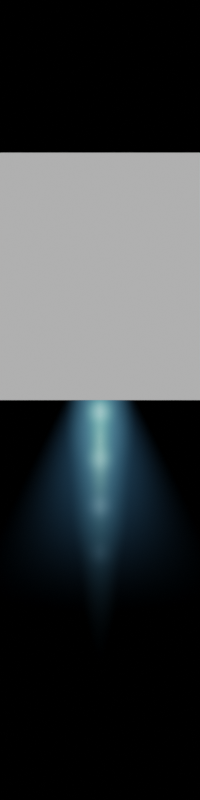 # Source: xapleaux_flares.blend  (saved by Blender 3.0.42; exported with 4.5.12 LTS)
import bpy
from mathutils import Matrix  # noqa: F401  (used for matrix-valued properties, if any)

bpy.ops.wm.read_factory_settings(use_empty=True)
scene = bpy.context.scene
scene.name = 'Scene'

# ---- collections
col_collection = bpy.data.collections.new('Collection'); scene.collection.children.link(col_collection)
col_stubby = bpy.data.collections.new('Stubby'); scene.collection.children.link(col_stubby)
col_long = bpy.data.collections.new('Long '); scene.collection.children.link(col_long)

# ---- materials (node trees are filled in below, after node groups)
mat_material_009 = bpy.data.materials.new('Material.009')
mat_material_008 = bpy.data.materials.new('Material.008')
mat_material_002 = bpy.data.materials.new('Material.002')
mat_material_001 = bpy.data.materials.new('Material.001')
mat_material = bpy.data.materials.new('Material')
mat_material_005 = bpy.data.materials.new('Material.005')
mat_material_006 = bpy.data.materials.new('Material.006')
mat_material_007 = bpy.data.materials.new('Material.007')

# ---- material node trees
mat_material_009.use_nodes = True; mat_material_009.node_tree.nodes.clear()
_N = mat_material_009.node_tree.nodes; _L = mat_material_009.node_tree.links
n0 = _N.new('ShaderNodeTexGradient'); n0.name = 'Gradient Texture'; n0.location = (-86, 124)
n0.gradient_type = 'SPHERICAL'
n1 = _N.new('ShaderNodeVectorMath'); n1.name = 'Vector Math'; n1.location = (-526, 192)
n1.operation = 'MULTIPLY'
n1.inputs[1].default_value = (1.0, 0.0, 1.0)
n2 = _N.new('ShaderNodeTexWave'); n2.name = 'Wave Texture.001'; n2.location = (-668, 903)
n2.bands_direction = 'Y'
n2.inputs[1].default_value = 0.6366
n2.inputs[6].default_value = -0.2
n3 = _N.new('ShaderNodeMath'); n3.name = 'Math.001'; n3.location = (134, 164)
n3.operation = 'MULTIPLY'
n4 = _N.new('ShaderNodeOutputMaterial'); n4.name = 'Material Output'; n4.location = (1677, 319)
n5 = _N.new('ShaderNodeVolumePrincipled'); n5.name = 'Principled Volume'; n5.location = (1271, 278)
n5.inputs[2].default_value = 0.0
n6 = _N.new('ShaderNodeMath'); n6.name = 'Math'; n6.location = (354, 164)
n6.operation = 'POWER'
n6.inputs[1].default_value = 3.0
n7 = _N.new('ShaderNodeTexCoord'); n7.name = 'Texture Coordinate'; n7.location = (-900, 168)
n8 = _N.new('ShaderNodeMapRange'); n8.name = 'Map Range'; n8.location = (-293, 412)
n8.inputs[1].default_value = -0.3
n9 = _N.new('ShaderNodeValToRGB'); n9.name = 'ColorRamp.001'; n9.location = (-73, -36)
while len(n9.color_ramp.elements) > 1: n9.color_ramp.elements.remove(n9.color_ramp.elements[-1])
n9.color_ramp.elements[0].position = 0.0; n9.color_ramp.elements[0].color = (0.0, 0.0, 0.0, 1.0)
_e = n9.color_ramp.elements.new(0.8591); _e.color = (1.0, 1.0, 1.0, 1.0)
_e = n9.color_ramp.elements.new(1.0); _e.color = (0.0, 0.0, 0.0, 1.0)
n10 = _N.new('ShaderNodeMath'); n10.name = 'Math.007'; n10.location = (574, 158)
n10.operation = 'MULTIPLY'
n11 = _N.new('ShaderNodeMath'); n11.name = 'Math.006'; n11.location = (800, 181)
n11.operation = 'MULTIPLY'
n11.inputs[1].default_value = 6.0
n12 = _N.new('ShaderNodeMath'); n12.name = 'Math.002'; n12.location = (263, -21)
n12.operation = 'POWER'
n12.inputs[1].default_value = 2.0
n13 = _N.new('ShaderNodeMix'); n13.name = 'Mix'; n13.location = (1051, 6)
n13.data_type = 'RGBA'
n14 = _N.new('ShaderNodeMapRange'); n14.name = 'Map Range.001'; n14.location = (-307, -36)
n14.inputs[1].default_value = -1.0
n15 = _N.new('ShaderNodeSeparateXYZ'); n15.name = 'Separate XYZ'; n15.location = (-515, -29)
n16 = _N.new('ShaderNodeMapRange'); n16.name = 'Map Range.002'; n16.location = (-307, -269)
n16.inputs[2].default_value = 0.3
n17 = _N.new('ShaderNodeValToRGB'); n17.name = 'ColorRamp'; n17.location = (731, -25)
while len(n17.color_ramp.elements) > 1: n17.color_ramp.elements.remove(n17.color_ramp.elements[-1])
n17.color_ramp.elements[0].position = 0.0; n17.color_ramp.elements[0].color = (0.3858, 0.6947, 1.0, 1.0)
_e = n17.color_ramp.elements.new(0.9045); _e.color = (0.6497, 0.9662, 1.0, 1.0)
n18 = _N.new('ShaderNodeValToRGB'); n18.name = 'ColorRamp.002'; n18.location = (729, -299)
while len(n18.color_ramp.elements) > 1: n18.color_ramp.elements.remove(n18.color_ramp.elements[-1])
n18.color_ramp.elements[0].position = 0.0; n18.color_ramp.elements[0].color = (0.3858, 1.0, 0.8594, 1.0)
_e = n18.color_ramp.elements.new(0.9045); _e.color = (0.6497, 0.9662, 1.0, 1.0)
n19 = _N.new('ShaderNodeTexWave'); n19.name = 'Wave Texture'; n19.location = (-666, 578)
n19.bands_direction = 'Y'
n19.inputs[1].default_value = 0.7366
_L.new(n5.outputs[0], n4.inputs[1])
_L.new(n0.outputs[1], n3.inputs[0])
_L.new(n7.outputs[3], n1.inputs[0])
_L.new(n7.outputs[3], n19.inputs[0])
_L.new(n3.outputs[0], n6.inputs[0])
_L.new(n1.outputs[0], n0.inputs[0])
_L.new(n11.outputs[0], n5.inputs[6])
_L.new(n7.outputs[3], n2.inputs[0])
_L.new(n17.outputs[0], n13.inputs[6])
_L.new(n19.outputs[1], n8.inputs[0])
_L.new(n8.outputs[0], n3.inputs[1])
_L.new(n6.outputs[0], n10.inputs[0])
_L.new(n7.outputs[3], n15.inputs[0])
_L.new(n15.outputs[1], n14.inputs[0])
_L.new(n14.outputs[0], n9.inputs[0])
_L.new(n10.outputs[0], n11.inputs[0])
_L.new(n10.outputs[0], n17.inputs[0])
_L.new(n9.outputs[0], n12.inputs[0])
_L.new(n12.outputs[0], n10.inputs[1])
_L.new(n13.outputs[2], n5.inputs[7])
_L.new(n15.outputs[1], n16.inputs[0])
_L.new(n16.outputs[0], n13.inputs[0])
_L.new(n18.outputs[0], n13.inputs[7])
_L.new(n10.outputs[0], n18.inputs[0])
n4.is_active_output = True
mat_material_008.use_nodes = True; mat_material_008.node_tree.nodes.clear()
_N = mat_material_008.node_tree.nodes; _L = mat_material_008.node_tree.links
n0 = _N.new('ShaderNodeOutputMaterial'); n0.name = 'Material Output'; n0.location = (1842, 319)
n1 = _N.new('ShaderNodeMath'); n1.name = 'Math.001'; n1.location = (1216, 140)
n1.operation = 'MULTIPLY'
n1.inputs[1].default_value = 1.4
n2 = _N.new('ShaderNodeSeparateXYZ'); n2.name = 'Separate XYZ'; n2.location = (-649, 140)
n3 = _N.new('ShaderNodeMapRange'); n3.name = 'Map Range'; n3.location = (-440, -7)
n3.inputs[1].default_value = -1.0
n4 = _N.new('ShaderNodeMath'); n4.name = 'Math.002'; n4.location = (-220, -44)
n4.operation = 'POWER'
n4.inputs[1].default_value = 2.0
n5 = _N.new('ShaderNodeTexGradient'); n5.name = 'Gradient Texture'; n5.location = (771, 128)
n5.gradient_type = 'SPHERICAL'
n6 = _N.new('ShaderNodeCombineXYZ'); n6.name = 'Combine XYZ'; n6.location = (161, 116)
n7 = _N.new('ShaderNodeTexCoord'); n7.name = 'Texture Coordinate'; n7.location = (-900, 168)
n8 = _N.new('ShaderNodeCombineXYZ'); n8.name = 'Combine XYZ.001'; n8.location = (418, -168)
n8.inputs[1].default_value = 1.0
n9 = _N.new('ShaderNodeMapRange'); n9.name = 'Map Range.001'; n9.location = (14, -28)
n9.inputs[3].default_value = -1.0
n10 = _N.new('ShaderNodeMapRange'); n10.name = 'Map Range.002'; n10.location = (150, -276)
n10.inputs[3].default_value = 0.98
n10.inputs[4].default_value = 1.05
n11 = _N.new('ShaderNodeVectorMath'); n11.name = 'Vector Math'; n11.location = (551, 72)
n11.operation = 'MULTIPLY'
n12 = _N.new('ShaderNodeTexWave'); n12.name = 'Wave Texture'; n12.location = (-300, -361)
n12.bands_direction = 'Y'
n12.inputs[1].default_value = 0.7
n12.inputs[6].default_value = 1.256
n13 = _N.new('ShaderNodeVolumePrincipled'); n13.name = 'Principled Volume'; n13.location = (1505, 280)
n13.inputs[2].default_value = 0.0
n14 = _N.new('ShaderNodeMath'); n14.name = 'Math'; n14.location = (996, 146)
n14.operation = 'POWER'
n14.inputs[1].default_value = 1.8
n15 = _N.new('ShaderNodeValToRGB'); n15.name = 'ColorRamp'; n15.location = (1193, -50)
while len(n15.color_ramp.elements) > 1: n15.color_ramp.elements.remove(n15.color_ramp.elements[-1])
n15.color_ramp.elements[0].position = 0.3455; n15.color_ramp.elements[0].color = (0.2542, 0.7011, 1.0, 1.0)
_e = n15.color_ramp.elements.new(1.0); _e.color = (0.0, 1.0, 0.6858, 1.0)
_L.new(n13.outputs[0], n0.inputs[1])
_L.new(n7.outputs[3], n2.inputs[0])
_L.new(n5.outputs[1], n14.inputs[0])
_L.new(n14.outputs[0], n1.inputs[0])
_L.new(n1.outputs[0], n13.inputs[6])
_L.new(n2.outputs[0], n6.inputs[0])
_L.new(n6.outputs[0], n11.inputs[0])
_L.new(n2.outputs[2], n6.inputs[2])
_L.new(n2.outputs[1], n3.inputs[0])
_L.new(n9.outputs[0], n6.inputs[1])
_L.new(n3.outputs[0], n4.inputs[0])
_L.new(n4.outputs[0], n9.inputs[0])
_L.new(n7.outputs[3], n12.inputs[0])
_L.new(n11.outputs[0], n5.inputs[0])
_L.new(n8.outputs[0], n11.inputs[1])
_L.new(n10.outputs[0], n8.inputs[2])
_L.new(n10.outputs[0], n8.inputs[0])
_L.new(n12.outputs[1], n10.inputs[0])
_L.new(n14.outputs[0], n15.inputs[0])
_L.new(n15.outputs[0], n13.inputs[7])
n0.is_active_output = True
mat_material_002.use_nodes = True; mat_material_002.node_tree.nodes.clear()
_N = mat_material_002.node_tree.nodes; _L = mat_material_002.node_tree.links
n0 = _N.new('ShaderNodeOutputMaterial'); n0.name = 'Material Output'; n0.location = (1429, 319)
n1 = _N.new('ShaderNodeVolumePrincipled'); n1.name = 'Principled Volume'; n1.location = (1023, 278)
n1.inputs[2].default_value = 0.0
n1.inputs[7].default_value = (0.4801, 1.0, 0.701, 1.0)
n2 = _N.new('ShaderNodeTexCoord'); n2.name = 'Texture Coordinate'; n2.location = (-900, 168)
n3 = _N.new('ShaderNodeMath'); n3.name = 'Math'; n3.location = (583, 146)
n3.operation = 'POWER'
n3.inputs[1].default_value = 4.0
n4 = _N.new('ShaderNodeSeparateXYZ'); n4.name = 'Separate XYZ'; n4.location = (-649, 140)
n5 = _N.new('ShaderNodeMapRange'); n5.name = 'Map Range'; n5.location = (-440, -7)
n5.inputs[1].default_value = -1.0
n6 = _N.new('ShaderNodeMapRange'); n6.name = 'Map Range.001'; n6.location = (14, -28)
n6.inputs[3].default_value = -1.0
n7 = _N.new('ShaderNodeMath'); n7.name = 'Math.002'; n7.location = (-220, -44)
n7.operation = 'POWER'
n7.inputs[1].default_value = 3.0
n8 = _N.new('ShaderNodeTexGradient'); n8.name = 'Gradient Texture'; n8.location = (358, 128)
n8.gradient_type = 'SPHERICAL'
n9 = _N.new('ShaderNodeCombineXYZ'); n9.name = 'Combine XYZ'; n9.location = (161, 116)
n10 = _N.new('ShaderNodeMath'); n10.name = 'Math.001'; n10.location = (803, 140)
n10.operation = 'MULTIPLY'
n10.inputs[1].default_value = 5.0
_L.new(n1.outputs[0], n0.inputs[1])
_L.new(n2.outputs[3], n4.inputs[0])
_L.new(n8.outputs[1], n3.inputs[0])
_L.new(n3.outputs[0], n10.inputs[0])
_L.new(n10.outputs[0], n1.inputs[6])
_L.new(n4.outputs[0], n9.inputs[0])
_L.new(n9.outputs[0], n8.inputs[0])
_L.new(n4.outputs[2], n9.inputs[2])
_L.new(n4.outputs[1], n5.inputs[0])
_L.new(n6.outputs[0], n9.inputs[1])
_L.new(n5.outputs[0], n7.inputs[0])
_L.new(n7.outputs[0], n6.inputs[0])
n0.is_active_output = True
mat_material_001.use_nodes = True; mat_material_001.node_tree.nodes.clear()
_N = mat_material_001.node_tree.nodes; _L = mat_material_001.node_tree.links
n0 = _N.new('ShaderNodeOutputMaterial'); n0.name = 'Material Output'; n0.location = (1167, 300)
n1 = _N.new('ShaderNodeVolumePrincipled'); n1.name = 'Principled Volume'; n1.location = (654, 320)
n1.inputs[2].default_value = 0.0
n1.inputs[7].default_value = (0.1831, 0.5771, 1.0, 1.0)
n2 = _N.new('ShaderNodeTexGradient'); n2.name = 'Gradient Texture'; n2.location = (-226, 272)
n2.gradient_type = 'SPHERICAL'
n3 = _N.new('ShaderNodeSeparateXYZ'); n3.name = 'Separate XYZ'; n3.location = (-1011, 56)
n4 = _N.new('ShaderNodeTexCoord'); n4.name = 'Texture Coordinate'; n4.location = (-1235, 280)
n5 = _N.new('ShaderNodeVectorMath'); n5.name = 'Vector Math'; n5.location = (-1015, 261)
n5.operation = 'MULTIPLY'
n5.inputs[1].default_value = (1.0, 0.0, 1.0)
n6 = _N.new('ShaderNodeVectorMath'); n6.name = 'Vector Math.001'; n6.location = (-446, 273)
n6.operation = 'DIVIDE'
n7 = _N.new('ShaderNodeCombineXYZ'); n7.name = 'Combine XYZ'; n7.location = (-612, 47)
n7.inputs[1].default_value = 1.0
n8 = _N.new('ShaderNodeMapRange'); n8.name = 'Map Range'; n8.location = (-827, 96)
n8.inputs[1].default_value = -1.0
n8.inputs[3].default_value = 1.0
n8.inputs[4].default_value = 0.0
n9 = _N.new('ShaderNodeMapRange'); n9.name = 'Map Range.001'; n9.location = (-824, -150)
n9.inputs[1].default_value = -1.0
n10 = _N.new('ShaderNodeMath'); n10.name = 'Math'; n10.location = (214, 248)
n10.operation = 'MULTIPLY'
n11 = _N.new('ShaderNodeMath'); n11.name = 'Math.001'; n11.location = (-604, -126)
n11.operation = 'POWER'
n11.inputs[1].default_value = 3.0
n12 = _N.new('ShaderNodeMath'); n12.name = 'Math.002'; n12.location = (-6, 264)
n12.operation = 'POWER'
n12.inputs[1].default_value = 1.5
n13 = _N.new('ShaderNodeMath'); n13.name = 'Math.003'; n13.location = (434, 244)
n13.operation = 'MULTIPLY'
n13.inputs[1].default_value = 1.7
_L.new(n1.outputs[0], n0.inputs[1])
_L.new(n2.outputs[1], n12.inputs[0])
_L.new(n4.outputs[3], n5.inputs[0])
_L.new(n5.outputs[0], n6.inputs[0])
_L.new(n4.outputs[3], n3.inputs[0])
_L.new(n3.outputs[1], n8.inputs[0])
_L.new(n6.outputs[0], n2.inputs[0])
_L.new(n7.outputs[0], n6.inputs[1])
_L.new(n8.outputs[0], n7.inputs[2])
_L.new(n8.outputs[0], n7.inputs[0])
_L.new(n3.outputs[1], n9.inputs[0])
_L.new(n10.outputs[0], n13.inputs[0])
_L.new(n9.outputs[0], n11.inputs[0])
_L.new(n11.outputs[0], n10.inputs[1])
_L.new(n12.outputs[0], n10.inputs[0])
_L.new(n13.outputs[0], n1.inputs[6])
n0.is_active_output = True
mat_material.use_nodes = True; mat_material.node_tree.nodes.clear()
_N = mat_material.node_tree.nodes; _L = mat_material.node_tree.links
n0 = _N.new('ShaderNodeTexGradient'); n0.name = 'Gradient Texture'; n0.location = (-86, 124)
n0.gradient_type = 'SPHERICAL'
n1 = _N.new('ShaderNodeVectorMath'); n1.name = 'Vector Math'; n1.location = (-526, 192)
n1.operation = 'MULTIPLY'
n1.inputs[1].default_value = (1.0, 0.0, 1.0)
n2 = _N.new('ShaderNodeTexWave'); n2.name = 'Wave Texture.001'; n2.location = (-668, 903)
n2.bands_direction = 'Y'
n2.inputs[1].default_value = 0.6366
n2.inputs[6].default_value = -0.2
n3 = _N.new('ShaderNodeMath'); n3.name = 'Math.001'; n3.location = (134, 164)
n3.operation = 'MULTIPLY'
n4 = _N.new('ShaderNodeTexWave'); n4.name = 'Wave Texture'; n4.location = (-666, 578)
n4.bands_direction = 'Y'
n4.inputs[1].default_value = 1.037
n4.inputs[6].default_value = 0.5
n5 = _N.new('ShaderNodeOutputMaterial'); n5.name = 'Material Output'; n5.location = (1677, 319)
n6 = _N.new('ShaderNodeVolumePrincipled'); n6.name = 'Principled Volume'; n6.location = (1271, 278)
n6.inputs[2].default_value = 0.0
n7 = _N.new('ShaderNodeMath'); n7.name = 'Math'; n7.location = (354, 164)
n7.operation = 'POWER'
n7.inputs[1].default_value = 2.0
n8 = _N.new('ShaderNodeTexCoord'); n8.name = 'Texture Coordinate'; n8.location = (-900, 168)
n9 = _N.new('ShaderNodeMapRange'); n9.name = 'Map Range'; n9.location = (-293, 412)
n9.inputs[1].default_value = -0.3
n10 = _N.new('ShaderNodeValToRGB'); n10.name = 'ColorRamp.001'; n10.location = (-73, -36)
while len(n10.color_ramp.elements) > 1: n10.color_ramp.elements.remove(n10.color_ramp.elements[-1])
n10.color_ramp.elements[0].position = 0.0; n10.color_ramp.elements[0].color = (0.0, 0.0, 0.0, 1.0)
_e = n10.color_ramp.elements.new(0.8591); _e.color = (1.0, 1.0, 1.0, 1.0)
_e = n10.color_ramp.elements.new(1.0); _e.color = (0.0, 0.0, 0.0, 1.0)
n11 = _N.new('ShaderNodeMath'); n11.name = 'Math.007'; n11.location = (574, 158)
n11.operation = 'MULTIPLY'
n12 = _N.new('ShaderNodeMath'); n12.name = 'Math.006'; n12.location = (800, 181)
n12.operation = 'MULTIPLY'
n12.inputs[1].default_value = 2.0
n13 = _N.new('ShaderNodeMath'); n13.name = 'Math.002'; n13.location = (263, -21)
n13.operation = 'POWER'
n13.inputs[1].default_value = 2.0
n14 = _N.new('ShaderNodeMix'); n14.name = 'Mix'; n14.location = (1051, 6)
n14.data_type = 'RGBA'
n15 = _N.new('ShaderNodeMapRange'); n15.name = 'Map Range.001'; n15.location = (-307, -36)
n15.inputs[1].default_value = -1.0
n16 = _N.new('ShaderNodeSeparateXYZ'); n16.name = 'Separate XYZ'; n16.location = (-515, -29)
n17 = _N.new('ShaderNodeMapRange'); n17.name = 'Map Range.002'; n17.location = (-307, -269)
n17.inputs[2].default_value = 0.3
n18 = _N.new('ShaderNodeValToRGB'); n18.name = 'ColorRamp'; n18.location = (731, -25)
while len(n18.color_ramp.elements) > 1: n18.color_ramp.elements.remove(n18.color_ramp.elements[-1])
n18.color_ramp.elements[0].position = 0.0; n18.color_ramp.elements[0].color = (0.3858, 0.6947, 1.0, 1.0)
_e = n18.color_ramp.elements.new(0.9045); _e.color = (0.6497, 0.9662, 1.0, 1.0)
n19 = _N.new('ShaderNodeValToRGB'); n19.name = 'ColorRamp.002'; n19.location = (729, -299)
while len(n19.color_ramp.elements) > 1: n19.color_ramp.elements.remove(n19.color_ramp.elements[-1])
n19.color_ramp.elements[0].position = 0.0; n19.color_ramp.elements[0].color = (0.3858, 1.0, 0.8594, 1.0)
_e = n19.color_ramp.elements.new(0.9045); _e.color = (0.6497, 0.9662, 1.0, 1.0)
_L.new(n6.outputs[0], n5.inputs[1])
_L.new(n0.outputs[1], n3.inputs[0])
_L.new(n8.outputs[3], n1.inputs[0])
_L.new(n8.outputs[3], n4.inputs[0])
_L.new(n3.outputs[0], n7.inputs[0])
_L.new(n1.outputs[0], n0.inputs[0])
_L.new(n12.outputs[0], n6.inputs[6])
_L.new(n8.outputs[3], n2.inputs[0])
_L.new(n18.outputs[0], n14.inputs[6])
_L.new(n4.outputs[1], n9.inputs[0])
_L.new(n9.outputs[0], n3.inputs[1])
_L.new(n7.outputs[0], n11.inputs[0])
_L.new(n8.outputs[3], n16.inputs[0])
_L.new(n16.outputs[1], n15.inputs[0])
_L.new(n15.outputs[0], n10.inputs[0])
_L.new(n11.outputs[0], n12.inputs[0])
_L.new(n11.outputs[0], n18.inputs[0])
_L.new(n10.outputs[0], n13.inputs[0])
_L.new(n13.outputs[0], n11.inputs[1])
_L.new(n14.outputs[2], n6.inputs[7])
_L.new(n16.outputs[1], n17.inputs[0])
_L.new(n17.outputs[0], n14.inputs[0])
_L.new(n19.outputs[0], n14.inputs[7])
_L.new(n11.outputs[0], n19.inputs[0])
n5.is_active_output = True
mat_material_005.use_nodes = True; mat_material_005.node_tree.nodes.clear()
_N = mat_material_005.node_tree.nodes; _L = mat_material_005.node_tree.links
n0 = _N.new('ShaderNodeOutputMaterial'); n0.name = 'Material Output'; n0.location = (1842, 319)
n1 = _N.new('ShaderNodeMath'); n1.name = 'Math.001'; n1.location = (1216, 140)
n1.operation = 'MULTIPLY'
n1.inputs[1].default_value = 0.6
n2 = _N.new('ShaderNodeSeparateXYZ'); n2.name = 'Separate XYZ'; n2.location = (-649, 140)
n3 = _N.new('ShaderNodeMapRange'); n3.name = 'Map Range'; n3.location = (-440, -7)
n3.inputs[1].default_value = -1.0
n4 = _N.new('ShaderNodeMath'); n4.name = 'Math.002'; n4.location = (-220, -44)
n4.operation = 'POWER'
n4.inputs[1].default_value = 2.0
n5 = _N.new('ShaderNodeTexGradient'); n5.name = 'Gradient Texture'; n5.location = (771, 128)
n5.gradient_type = 'SPHERICAL'
n6 = _N.new('ShaderNodeCombineXYZ'); n6.name = 'Combine XYZ'; n6.location = (161, 116)
n7 = _N.new('ShaderNodeTexCoord'); n7.name = 'Texture Coordinate'; n7.location = (-900, 168)
n8 = _N.new('ShaderNodeCombineXYZ'); n8.name = 'Combine XYZ.001'; n8.location = (418, -168)
n8.inputs[1].default_value = 1.0
n9 = _N.new('ShaderNodeMapRange'); n9.name = 'Map Range.001'; n9.location = (14, -28)
n9.inputs[3].default_value = -1.0
n10 = _N.new('ShaderNodeMapRange'); n10.name = 'Map Range.002'; n10.location = (150, -276)
n10.inputs[3].default_value = 0.95
n10.inputs[4].default_value = 1.15
n11 = _N.new('ShaderNodeVectorMath'); n11.name = 'Vector Math'; n11.location = (551, 72)
n11.operation = 'MULTIPLY'
n12 = _N.new('ShaderNodeTexWave'); n12.name = 'Wave Texture'; n12.location = (-300, -361)
n12.bands_direction = 'Y'
n12.inputs[1].default_value = 1.0
n12.inputs[6].default_value = 2.513
n13 = _N.new('ShaderNodeVolumePrincipled'); n13.name = 'Principled Volume'; n13.location = (1505, 280)
n13.inputs[2].default_value = 0.0
n14 = _N.new('ShaderNodeMath'); n14.name = 'Math'; n14.location = (996, 146)
n14.operation = 'POWER'
n14.inputs[1].default_value = 1.5
n15 = _N.new('ShaderNodeValToRGB'); n15.name = 'ColorRamp'; n15.location = (1193, -50)
while len(n15.color_ramp.elements) > 1: n15.color_ramp.elements.remove(n15.color_ramp.elements[-1])
n15.color_ramp.elements[0].position = 0.3455; n15.color_ramp.elements[0].color = (0.2542, 0.7011, 1.0, 1.0)
_e = n15.color_ramp.elements.new(1.0); _e.color = (0.0, 1.0, 0.6858, 1.0)
_L.new(n13.outputs[0], n0.inputs[1])
_L.new(n7.outputs[3], n2.inputs[0])
_L.new(n5.outputs[1], n14.inputs[0])
_L.new(n14.outputs[0], n1.inputs[0])
_L.new(n1.outputs[0], n13.inputs[6])
_L.new(n2.outputs[0], n6.inputs[0])
_L.new(n6.outputs[0], n11.inputs[0])
_L.new(n2.outputs[2], n6.inputs[2])
_L.new(n2.outputs[1], n3.inputs[0])
_L.new(n9.outputs[0], n6.inputs[1])
_L.new(n3.outputs[0], n4.inputs[0])
_L.new(n4.outputs[0], n9.inputs[0])
_L.new(n7.outputs[3], n12.inputs[0])
_L.new(n11.outputs[0], n5.inputs[0])
_L.new(n8.outputs[0], n11.inputs[1])
_L.new(n10.outputs[0], n8.inputs[2])
_L.new(n10.outputs[0], n8.inputs[0])
_L.new(n12.outputs[1], n10.inputs[0])
_L.new(n14.outputs[0], n15.inputs[0])
_L.new(n15.outputs[0], n13.inputs[7])
n0.is_active_output = True
mat_material_006.use_nodes = True; mat_material_006.node_tree.nodes.clear()
_N = mat_material_006.node_tree.nodes; _L = mat_material_006.node_tree.links
n0 = _N.new('ShaderNodeOutputMaterial'); n0.name = 'Material Output'; n0.location = (1429, 319)
n1 = _N.new('ShaderNodeVolumePrincipled'); n1.name = 'Principled Volume'; n1.location = (1023, 278)
n1.inputs[2].default_value = 0.0
n1.inputs[7].default_value = (0.4801, 1.0, 0.701, 1.0)
n2 = _N.new('ShaderNodeTexCoord'); n2.name = 'Texture Coordinate'; n2.location = (-900, 168)
n3 = _N.new('ShaderNodeMath'); n3.name = 'Math'; n3.location = (583, 146)
n3.operation = 'POWER'
n3.inputs[1].default_value = 4.0
n4 = _N.new('ShaderNodeSeparateXYZ'); n4.name = 'Separate XYZ'; n4.location = (-649, 140)
n5 = _N.new('ShaderNodeMapRange'); n5.name = 'Map Range'; n5.location = (-440, -7)
n5.inputs[1].default_value = -1.0
n6 = _N.new('ShaderNodeMapRange'); n6.name = 'Map Range.001'; n6.location = (14, -28)
n6.inputs[3].default_value = -1.0
n7 = _N.new('ShaderNodeMath'); n7.name = 'Math.002'; n7.location = (-220, -44)
n7.operation = 'POWER'
n7.inputs[1].default_value = 3.0
n8 = _N.new('ShaderNodeTexGradient'); n8.name = 'Gradient Texture'; n8.location = (358, 128)
n8.gradient_type = 'SPHERICAL'
n9 = _N.new('ShaderNodeCombineXYZ'); n9.name = 'Combine XYZ'; n9.location = (161, 116)
n10 = _N.new('ShaderNodeMath'); n10.name = 'Math.001'; n10.location = (803, 140)
n10.operation = 'MULTIPLY'
n10.inputs[1].default_value = 5.0
_L.new(n1.outputs[0], n0.inputs[1])
_L.new(n2.outputs[3], n4.inputs[0])
_L.new(n8.outputs[1], n3.inputs[0])
_L.new(n3.outputs[0], n10.inputs[0])
_L.new(n10.outputs[0], n1.inputs[6])
_L.new(n4.outputs[0], n9.inputs[0])
_L.new(n9.outputs[0], n8.inputs[0])
_L.new(n4.outputs[2], n9.inputs[2])
_L.new(n4.outputs[1], n5.inputs[0])
_L.new(n6.outputs[0], n9.inputs[1])
_L.new(n5.outputs[0], n7.inputs[0])
_L.new(n7.outputs[0], n6.inputs[0])
n0.is_active_output = True
mat_material_007.use_nodes = True; mat_material_007.node_tree.nodes.clear()
_N = mat_material_007.node_tree.nodes; _L = mat_material_007.node_tree.links
n0 = _N.new('ShaderNodeOutputMaterial'); n0.name = 'Material Output'; n0.location = (1167, 300)
n1 = _N.new('ShaderNodeVolumePrincipled'); n1.name = 'Principled Volume'; n1.location = (654, 320)
n1.inputs[2].default_value = 0.0
n1.inputs[7].default_value = (0.1831, 0.5771, 1.0, 1.0)
n2 = _N.new('ShaderNodeTexGradient'); n2.name = 'Gradient Texture'; n2.location = (-226, 272)
n2.gradient_type = 'SPHERICAL'
n3 = _N.new('ShaderNodeSeparateXYZ'); n3.name = 'Separate XYZ'; n3.location = (-1011, 56)
n4 = _N.new('ShaderNodeTexCoord'); n4.name = 'Texture Coordinate'; n4.location = (-1235, 280)
n5 = _N.new('ShaderNodeVectorMath'); n5.name = 'Vector Math'; n5.location = (-1015, 261)
n5.operation = 'MULTIPLY'
n5.inputs[1].default_value = (1.0, 0.0, 1.0)
n6 = _N.new('ShaderNodeVectorMath'); n6.name = 'Vector Math.001'; n6.location = (-446, 273)
n6.operation = 'DIVIDE'
n7 = _N.new('ShaderNodeCombineXYZ'); n7.name = 'Combine XYZ'; n7.location = (-612, 47)
n7.inputs[1].default_value = 1.0
n8 = _N.new('ShaderNodeMapRange'); n8.name = 'Map Range'; n8.location = (-827, 96)
n8.inputs[1].default_value = -1.0
n8.inputs[3].default_value = 1.0
n8.inputs[4].default_value = 0.0
n9 = _N.new('ShaderNodeMapRange'); n9.name = 'Map Range.001'; n9.location = (-824, -150)
n9.inputs[1].default_value = -1.0
n10 = _N.new('ShaderNodeMath'); n10.name = 'Math'; n10.location = (214, 248)
n10.operation = 'MULTIPLY'
n11 = _N.new('ShaderNodeMath'); n11.name = 'Math.001'; n11.location = (-604, -126)
n11.operation = 'POWER'
n11.inputs[1].default_value = 3.0
n12 = _N.new('ShaderNodeMath'); n12.name = 'Math.002'; n12.location = (-6, 264)
n12.operation = 'POWER'
n12.inputs[1].default_value = 1.5
n13 = _N.new('ShaderNodeMath'); n13.name = 'Math.003'; n13.location = (434, 244)
n13.operation = 'MULTIPLY'
n13.inputs[1].default_value = 1.7
_L.new(n1.outputs[0], n0.inputs[1])
_L.new(n2.outputs[1], n12.inputs[0])
_L.new(n4.outputs[3], n5.inputs[0])
_L.new(n5.outputs[0], n6.inputs[0])
_L.new(n4.outputs[3], n3.inputs[0])
_L.new(n3.outputs[1], n8.inputs[0])
_L.new(n6.outputs[0], n2.inputs[0])
_L.new(n7.outputs[0], n6.inputs[1])
_L.new(n8.outputs[0], n7.inputs[2])
_L.new(n8.outputs[0], n7.inputs[0])
_L.new(n3.outputs[1], n9.inputs[0])
_L.new(n10.outputs[0], n13.inputs[0])
_L.new(n9.outputs[0], n11.inputs[0])
_L.new(n11.outputs[0], n10.inputs[1])
_L.new(n12.outputs[0], n10.inputs[0])
_L.new(n13.outputs[0], n1.inputs[6])
n0.is_active_output = True

# ---- world
world_world = bpy.data.worlds.new('World'); scene.world = world_world
world_world.use_nodes = True; world_world.node_tree.nodes.clear()
_N = world_world.node_tree.nodes; _L = world_world.node_tree.links
n0 = _N.new('ShaderNodeOutputWorld'); n0.name = 'World Output'; n0.location = (300, 300)
n1 = _N.new('ShaderNodeBackground'); n1.name = 'Background'; n1.location = (10, 300)
n1.inputs[0].default_value = (0.0, 0.0, 0.0, 1.0)
_L.new(n1.outputs[0], n0.inputs[0])
n0.is_active_output = True
world_world.color = (0.05088, 0.05088, 0.05088)
world_world.use_sun_shadow = False
world_world.sun_shadow_jitter_overblur = 0.0

# ---- cameras
cam_camera = bpy.data.cameras.new('Camera')
cam_camera.type = 'ORTHO'
cam_camera.clip_end = 100.0
cam_camera.ortho_scale = 5.25

# ---- meshes
me_plane = bpy.data.meshes.new('Plane')
me_plane.from_pydata([(-1.0, 0.0, 0.0), (1.0, 0.0, 0.0), (-1.0, 2.0, 0.0), (1.0, 2.0, 0.0)], [], [(0, 1, 3, 2)])
_uv = me_plane.uv_layers.new(name='UVMap')
_uv.uv.foreach_set('vector', [0.0, 0.0, 1.0, 0.0, 1.0, 1.0, 0.0, 1.0])
me_plane.use_remesh_fix_poles = True
me_plane.use_remesh_preserve_attributes = False
me_plane.update()
me_cube_008 = bpy.data.meshes.new('Cube.008')
me_cube_008.from_pydata([(-1.0, -1.0, -1.0), (-1.0, -1.0, 1.0), (-1.0, 1.0, -1.0), (-1.0, 1.0, 1.0), (1.0, -1.0, -1.0), (1.0, -1.0, 1.0), (1.0, 1.0, -1.0), (1.0, 1.0, 1.0)], [], [(0, 1, 3, 2), (2, 3, 7, 6), (6, 7, 5, 4), (4, 5, 1, 0), (2, 6, 4, 0), (7, 3, 1, 5)])
_uv = me_cube_008.uv_layers.new(name='UVMap')
_uv.uv.foreach_set('vector', [0.375, 0.0, 0.625, 0.0, 0.625, 0.25, 0.375, 0.25, 0.375, 0.25, 0.625, 0.25, 0.625, 0.5, 0.375, 0.5, 0.375, 0.5, 0.625, 0.5, 0.625, 0.75, 0.375, 0.75, 0.375, 0.75, 0.625, 0.75, 0.625, 1.0, 0.375, 1.0, 0.125, 0.5, 0.375, 0.5, 0.375, 0.75, 0.125, 0.75, 0.625, 0.5, 0.875, 0.5, 0.875, 0.75, 0.625, 0.75])
me_cube_008.materials.append(mat_material_009)
me_cube_008.use_remesh_fix_poles = True
me_cube_008.use_remesh_preserve_attributes = False
me_cube_008.update()
me_cube_003 = bpy.data.meshes.new('Cube.003')
me_cube_003.from_pydata([(-1.0, -1.0, -1.0), (-1.0, -1.0, 1.0), (-1.0, 1.0, -1.0), (-1.0, 1.0, 1.0), (1.0, -1.0, -1.0), (1.0, -1.0, 1.0), (1.0, 1.0, -1.0), (1.0, 1.0, 1.0)], [], [(0, 1, 3, 2), (2, 3, 7, 6), (6, 7, 5, 4), (4, 5, 1, 0), (2, 6, 4, 0), (7, 3, 1, 5)])
_uv = me_cube_003.uv_layers.new(name='UVMap')
_uv.uv.foreach_set('vector', [0.375, 0.0, 0.625, 0.0, 0.625, 0.25, 0.375, 0.25, 0.375, 0.25, 0.625, 0.25, 0.625, 0.5, 0.375, 0.5, 0.375, 0.5, 0.625, 0.5, 0.625, 0.75, 0.375, 0.75, 0.375, 0.75, 0.625, 0.75, 0.625, 1.0, 0.375, 1.0, 0.125, 0.5, 0.375, 0.5, 0.375, 0.75, 0.125, 0.75, 0.625, 0.5, 0.875, 0.5, 0.875, 0.75, 0.625, 0.75])
me_cube_003.materials.append(mat_material_008)
me_cube_003.use_remesh_fix_poles = True
me_cube_003.use_remesh_preserve_attributes = False
me_cube_003.update()
me_cube_002 = bpy.data.meshes.new('Cube.002')
me_cube_002.from_pydata([(-1.0, -1.0, -1.0), (-1.0, -1.0, 1.0), (-1.0, 1.0, -1.0), (-1.0, 1.0, 1.0), (1.0, -1.0, -1.0), (1.0, -1.0, 1.0), (1.0, 1.0, -1.0), (1.0, 1.0, 1.0)], [], [(0, 1, 3, 2), (2, 3, 7, 6), (6, 7, 5, 4), (4, 5, 1, 0), (2, 6, 4, 0), (7, 3, 1, 5)])
_uv = me_cube_002.uv_layers.new(name='UVMap')
_uv.uv.foreach_set('vector', [0.375, 0.0, 0.625, 0.0, 0.625, 0.25, 0.375, 0.25, 0.375, 0.25, 0.625, 0.25, 0.625, 0.5, 0.375, 0.5, 0.375, 0.5, 0.625, 0.5, 0.625, 0.75, 0.375, 0.75, 0.375, 0.75, 0.625, 0.75, 0.625, 1.0, 0.375, 1.0, 0.125, 0.5, 0.375, 0.5, 0.375, 0.75, 0.125, 0.75, 0.625, 0.5, 0.875, 0.5, 0.875, 0.75, 0.625, 0.75])
me_cube_002.materials.append(mat_material_002)
me_cube_002.use_remesh_fix_poles = True
me_cube_002.use_remesh_preserve_attributes = False
me_cube_002.update()
me_cube_001 = bpy.data.meshes.new('Cube.001')
me_cube_001.from_pydata([(-1.0, -1.0, -1.0), (-1.0, -1.0, 1.0), (-1.0, 1.0, -1.0), (-1.0, 1.0, 1.0), (1.0, -1.0, -1.0), (1.0, -1.0, 1.0), (1.0, 1.0, -1.0), (1.0, 1.0, 1.0)], [], [(0, 1, 3, 2), (2, 3, 7, 6), (6, 7, 5, 4), (4, 5, 1, 0), (2, 6, 4, 0), (7, 3, 1, 5)])
_uv = me_cube_001.uv_layers.new(name='UVMap')
_uv.uv.foreach_set('vector', [0.375, 0.0, 0.625, 0.0, 0.625, 0.25, 0.375, 0.25, 0.375, 0.25, 0.625, 0.25, 0.625, 0.5, 0.375, 0.5, 0.375, 0.5, 0.625, 0.5, 0.625, 0.75, 0.375, 0.75, 0.375, 0.75, 0.625, 0.75, 0.625, 1.0, 0.375, 1.0, 0.125, 0.5, 0.375, 0.5, 0.375, 0.75, 0.125, 0.75, 0.625, 0.5, 0.875, 0.5, 0.875, 0.75, 0.625, 0.75])
me_cube_001.materials.append(mat_material_001)
me_cube_001.use_remesh_fix_poles = True
me_cube_001.use_remesh_preserve_attributes = False
me_cube_001.update()
me_cube_004 = bpy.data.meshes.new('Cube.004')
me_cube_004.from_pydata([(-1.0, -1.0, -1.0), (-1.0, -1.0, 1.0), (-1.0, 1.0, -1.0), (-1.0, 1.0, 1.0), (1.0, -1.0, -1.0), (1.0, -1.0, 1.0), (1.0, 1.0, -1.0), (1.0, 1.0, 1.0)], [], [(0, 1, 3, 2), (2, 3, 7, 6), (6, 7, 5, 4), (4, 5, 1, 0), (2, 6, 4, 0), (7, 3, 1, 5)])
_uv = me_cube_004.uv_layers.new(name='UVMap')
_uv.uv.foreach_set('vector', [0.375, 0.0, 0.625, 0.0, 0.625, 0.25, 0.375, 0.25, 0.375, 0.25, 0.625, 0.25, 0.625, 0.5, 0.375, 0.5, 0.375, 0.5, 0.625, 0.5, 0.625, 0.75, 0.375, 0.75, 0.375, 0.75, 0.625, 0.75, 0.625, 1.0, 0.375, 1.0, 0.125, 0.5, 0.375, 0.5, 0.375, 0.75, 0.125, 0.75, 0.625, 0.5, 0.875, 0.5, 0.875, 0.75, 0.625, 0.75])
me_cube_004.materials.append(mat_material)
me_cube_004.use_remesh_fix_poles = True
me_cube_004.use_remesh_preserve_attributes = False
me_cube_004.update()
me_cube_005 = bpy.data.meshes.new('Cube.005')
me_cube_005.from_pydata([(-1.0, -1.0, -1.0), (-1.0, -1.0, 1.0), (-1.0, 1.0, -1.0), (-1.0, 1.0, 1.0), (1.0, -1.0, -1.0), (1.0, -1.0, 1.0), (1.0, 1.0, -1.0), (1.0, 1.0, 1.0)], [], [(0, 1, 3, 2), (2, 3, 7, 6), (6, 7, 5, 4), (4, 5, 1, 0), (2, 6, 4, 0), (7, 3, 1, 5)])
_uv = me_cube_005.uv_layers.new(name='UVMap')
_uv.uv.foreach_set('vector', [0.375, 0.0, 0.625, 0.0, 0.625, 0.25, 0.375, 0.25, 0.375, 0.25, 0.625, 0.25, 0.625, 0.5, 0.375, 0.5, 0.375, 0.5, 0.625, 0.5, 0.625, 0.75, 0.375, 0.75, 0.375, 0.75, 0.625, 0.75, 0.625, 1.0, 0.375, 1.0, 0.125, 0.5, 0.375, 0.5, 0.375, 0.75, 0.125, 0.75, 0.625, 0.5, 0.875, 0.5, 0.875, 0.75, 0.625, 0.75])
me_cube_005.materials.append(mat_material_005)
me_cube_005.use_remesh_fix_poles = True
me_cube_005.use_remesh_preserve_attributes = False
me_cube_005.update()
me_cube_006 = bpy.data.meshes.new('Cube.006')
me_cube_006.from_pydata([(-1.0, -1.0, -1.0), (-1.0, -1.0, 1.0), (-1.0, 1.0, -1.0), (-1.0, 1.0, 1.0), (1.0, -1.0, -1.0), (1.0, -1.0, 1.0), (1.0, 1.0, -1.0), (1.0, 1.0, 1.0)], [], [(0, 1, 3, 2), (2, 3, 7, 6), (6, 7, 5, 4), (4, 5, 1, 0), (2, 6, 4, 0), (7, 3, 1, 5)])
_uv = me_cube_006.uv_layers.new(name='UVMap')
_uv.uv.foreach_set('vector', [0.375, 0.0, 0.625, 0.0, 0.625, 0.25, 0.375, 0.25, 0.375, 0.25, 0.625, 0.25, 0.625, 0.5, 0.375, 0.5, 0.375, 0.5, 0.625, 0.5, 0.625, 0.75, 0.375, 0.75, 0.375, 0.75, 0.625, 0.75, 0.625, 1.0, 0.375, 1.0, 0.125, 0.5, 0.375, 0.5, 0.375, 0.75, 0.125, 0.75, 0.625, 0.5, 0.875, 0.5, 0.875, 0.75, 0.625, 0.75])
me_cube_006.materials.append(mat_material_006)
me_cube_006.use_remesh_fix_poles = True
me_cube_006.use_remesh_preserve_attributes = False
me_cube_006.update()
me_cube_007 = bpy.data.meshes.new('Cube.007')
me_cube_007.from_pydata([(-1.0, -1.0, -1.0), (-1.0, -1.0, 1.0), (-1.0, 1.0, -1.0), (-1.0, 1.0, 1.0), (1.0, -1.0, -1.0), (1.0, -1.0, 1.0), (1.0, 1.0, -1.0), (1.0, 1.0, 1.0)], [], [(0, 1, 3, 2), (2, 3, 7, 6), (6, 7, 5, 4), (4, 5, 1, 0), (2, 6, 4, 0), (7, 3, 1, 5)])
_uv = me_cube_007.uv_layers.new(name='UVMap')
_uv.uv.foreach_set('vector', [0.375, 0.0, 0.625, 0.0, 0.625, 0.25, 0.375, 0.25, 0.375, 0.25, 0.625, 0.25, 0.625, 0.5, 0.375, 0.5, 0.375, 0.5, 0.625, 0.5, 0.625, 0.75, 0.375, 0.75, 0.375, 0.75, 0.625, 0.75, 0.625, 1.0, 0.375, 1.0, 0.125, 0.5, 0.375, 0.5, 0.375, 0.75, 0.125, 0.75, 0.625, 0.5, 0.875, 0.5, 0.875, 0.75, 0.625, 0.75])
me_cube_007.materials.append(mat_material_007)
me_cube_007.use_remesh_fix_poles = True
me_cube_007.use_remesh_preserve_attributes = False
me_cube_007.update()

# ---- objects
ob_camera = bpy.data.objects.new('Camera', cam_camera)
ob_plane = bpy.data.objects.new('Plane', me_plane)
ob_cube_007 = bpy.data.objects.new('Cube.007', me_cube_008)
ob_cube_006 = bpy.data.objects.new('Cube.006', me_cube_003)
ob_cube_005 = bpy.data.objects.new('Cube.005', me_cube_002)
ob_cube_004 = bpy.data.objects.new('Cube.004', me_cube_001)
ob_cube = bpy.data.objects.new('Cube', me_cube_004)
ob_cube_001 = bpy.data.objects.new('Cube.001', me_cube_005)
ob_cube_002 = bpy.data.objects.new('Cube.002', me_cube_006)
ob_cube_003 = bpy.data.objects.new('Cube.003', me_cube_007)

# ---- transforms, parenting, visibility, modifiers, constraints
ob_camera.location = (0.0, 0.0, 4.958)
ob_camera.lock_rotations_4d = False
ob_camera.empty_display_type = 'ARROWS'
ob_camera.color = (0.0, 0.0, 0.0, 0.0)
ob_camera.display_type = 'WIRE'
ob_camera.lineart.crease_threshold = 0.0
ob_plane.location = (0.0, 0.0, 1.282)
ob_plane.scale = (1.0, 0.8112, 1.0)
ob_cube_007.location = (0.0, -0.5471, 0.0)
ob_cube_007.scale = (0.1479, 0.7286, 0.1479)
ob_cube_006.location = (0.0, -0.6967, 0.0)
ob_cube_006.scale = (0.244, 1.358, 0.244)
ob_cube_005.location = (0.0, -0.9929, 0.0)
ob_cube_005.scale = (0.134, 1.23, 0.134)
ob_cube_004.location = (0.0, -0.515, 0.0)
ob_cube_004.scale = (1.023, 0.9839, 1.023)
ob_cube.location = (0.0, -1.159, 0.0)
ob_cube.scale = (0.1479, 1.344, 0.1479)
ob_cube_001.location = (0.0, -1.435, 0.0)
ob_cube_001.scale = (0.244, 2.003, 0.244)
ob_cube_002.location = (0.0, -1.83, 0.0)
ob_cube_002.scale = (0.09343, 2.393, 0.09343)
ob_cube_003.location = (0.0, -0.9727, 0.0)
ob_cube_003.scale = (0.9933, 1.719, 0.9933)

# ---- collection membership
col_collection.objects.link(ob_camera)
col_collection.objects.link(ob_plane)
col_stubby.objects.link(ob_cube_007)
col_stubby.objects.link(ob_cube_006)
col_stubby.objects.link(ob_cube_005)
col_stubby.objects.link(ob_cube_004)
col_long.objects.link(ob_cube)
col_long.objects.link(ob_cube_001)
col_long.objects.link(ob_cube_002)
col_long.objects.link(ob_cube_003)
def _layer_coll(name, lc=None):
    lc = lc or bpy.context.view_layer.layer_collection
    for c in lc.children:
        if c.name == name: return c
        r = _layer_coll(name, c)
        if r: return r
_layer_coll('Long ').exclude = True

# ---- scene / render settings (as saved in the file)
scene.camera = ob_camera
scene.frame_start = 0; scene.frame_end = 4; scene.frame_set(1)
scene.render.engine = 'CYCLES'
scene.render.image_settings.compression = 0
scene.render.resolution_x = 128
scene.render.resolution_y = 512
scene.render.resolution_percentage = 50
scene.render.fps = 20
scene.cycles.samples = 64
scene.cycles.sampling_pattern = 'TABULATED_SOBOL'
scene.cycles.use_light_tree = False
scene.view_settings.view_transform = 'Filmic'
bpy.context.view_layer.update()

# ---- added for rendering (the .blend has no usable light): sun
light_auto_sun = bpy.data.lights.new('AutoSun', 'SUN')
light_auto_sun.energy = 3.0
light_auto_sun.angle = 0.0523599
ob_auto_sun = bpy.data.objects.new('AutoSun', light_auto_sun)
scene.collection.objects.link(ob_auto_sun)
ob_auto_sun.rotation_euler = (0.872665, 0.174533, 0.523599)
bpy.context.view_layer.update()
